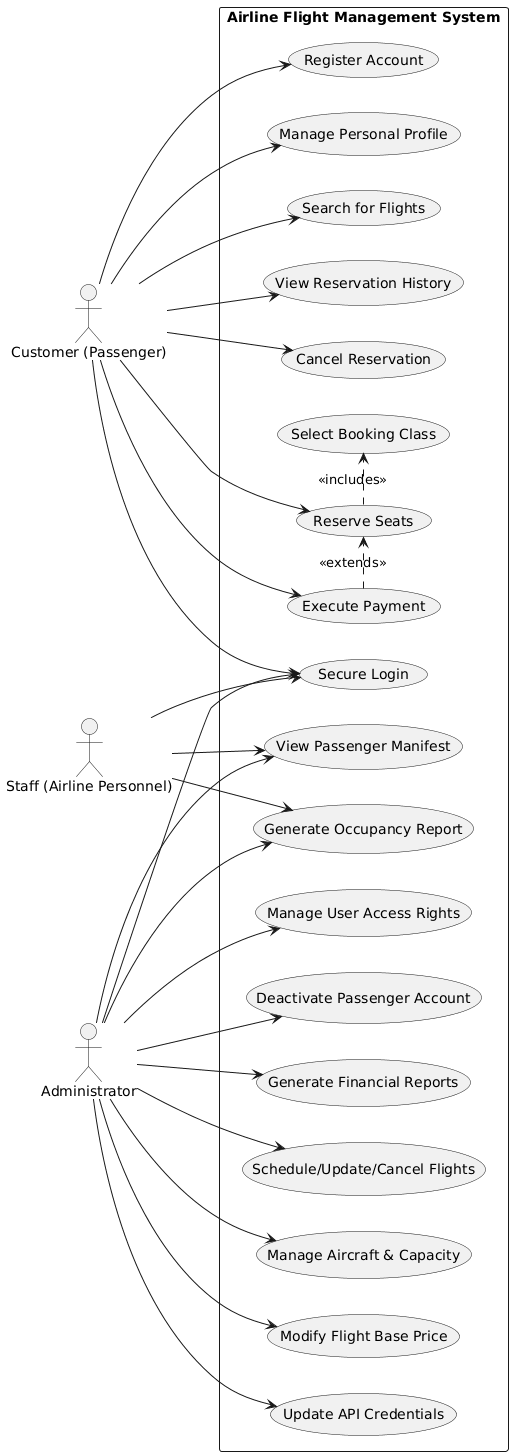

The diagram above was rendered by PlantUML. Its source (embedded in the PNG):
@startuml
left to right direction
skinparam packageStyle rectangle

actor "Customer (Passenger)" as Customer
actor "Staff (Airline Personnel)" as Staff
actor "Administrator" as Admin

rectangle "Airline Flight Management System" {
  
  ' General Use Cases
  usecase "Register Account" as UC_Register
  usecase "Secure Login" as UC_Login

  ' Customer Use Cases
  usecase "Manage Personal Profile" as UC_Profile
  usecase "Search for Flights" as UC_Search
  usecase "Reserve Seats" as UC_Reserve
  usecase "Select Booking Class" as UC_Class
  usecase "Execute Payment" as UC_Payment
  usecase "View Reservation History" as UC_History
  usecase "Cancel Reservation" as UC_CancelBooking
  
  ' Staff Use Cases
  usecase "View Passenger Manifest" as UC_Manifest
  usecase "Generate Occupancy Report" as UC_OccReport
  
  ' Admin Use Cases
  usecase "Schedule/Update/Cancel Flights" as UC_ManageFlights
  usecase "Manage Aircraft & Capacity" as UC_ManageAircraft
  usecase "Modify Flight Base Price" as UC_ModPrice
  usecase "Update API Credentials" as UC_API
  usecase "Manage User Access Rights" as UC_Access
  usecase "Deactivate Passenger Account" as UC_Deactivate
  usecase "Generate Financial Reports" as UC_FinReport

  ' Includes / Extends
  UC_Reserve .> UC_Class : <<includes>>
  UC_Payment .> UC_Reserve : <<extends>>
}

' Customer Connections
Customer --> UC_Register
Customer --> UC_Login
Customer --> UC_Profile
Customer --> UC_Search
Customer --> UC_Reserve
Customer --> UC_Payment
Customer --> UC_History
Customer --> UC_CancelBooking

' Staff Connections
Staff --> UC_Login
Staff --> UC_Manifest
Staff --> UC_OccReport

' Admin Connections
Admin --> UC_Login
Admin --> UC_ManageFlights
Admin --> UC_ManageAircraft
Admin --> UC_ModPrice
Admin --> UC_API
Admin --> UC_Access
Admin --> UC_Deactivate
Admin --> UC_Manifest
Admin --> UC_OccReport
Admin --> UC_FinReport
@enduml